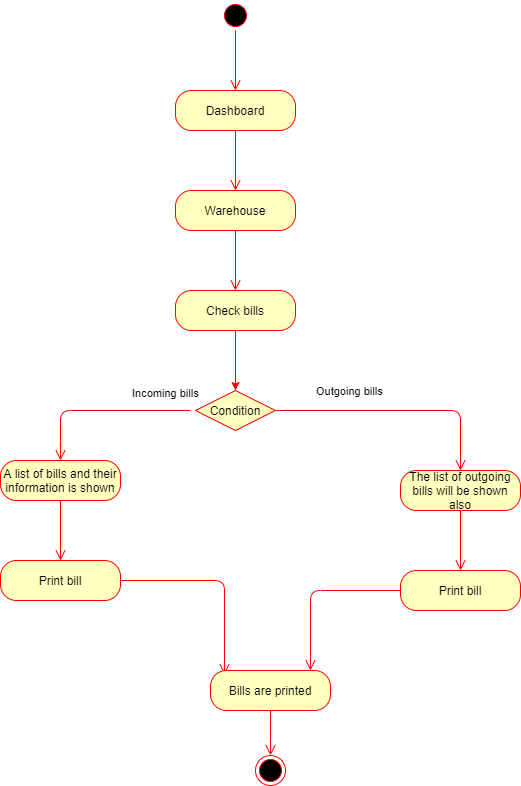

The diagram above was exported from draw.io. Its source (the exported page's mxGraphModel, read from the mxfile embedded in the PNG):
<mxGraphModel dx="868" dy="433" grid="1" gridSize="10" guides="1" tooltips="1" connect="1" arrows="1" fold="1" page="1" pageScale="1" pageWidth="850" pageHeight="1100" math="0" shadow="0">
  <root>
    <mxCell id="j-PllLtxFa0i0_d6HRj1-0" />
    <mxCell id="j-PllLtxFa0i0_d6HRj1-1" parent="j-PllLtxFa0i0_d6HRj1-0" />
    <mxCell id="j-PllLtxFa0i0_d6HRj1-2" value="" style="ellipse;html=1;shape=startState;fillColor=#000000;strokeColor=#ff0000;" parent="j-PllLtxFa0i0_d6HRj1-1" vertex="1">
      <mxGeometry x="410" y="10" width="30" height="30" as="geometry" />
    </mxCell>
    <mxCell id="j-PllLtxFa0i0_d6HRj1-3" value="" style="edgeStyle=orthogonalEdgeStyle;html=1;verticalAlign=bottom;endArrow=open;endSize=8;strokeColor=#ff0000;" parent="j-PllLtxFa0i0_d6HRj1-1" source="j-PllLtxFa0i0_d6HRj1-2" edge="1">
      <mxGeometry relative="1" as="geometry">
        <mxPoint x="425" y="100" as="targetPoint" />
      </mxGeometry>
    </mxCell>
    <mxCell id="j-PllLtxFa0i0_d6HRj1-4" value="Dashboard" style="rounded=1;whiteSpace=wrap;html=1;arcSize=40;fontColor=#000000;fillColor=#ffffc0;strokeColor=#ff0000;" parent="j-PllLtxFa0i0_d6HRj1-1" vertex="1">
      <mxGeometry x="365" y="100" width="120" height="40" as="geometry" />
    </mxCell>
    <mxCell id="j-PllLtxFa0i0_d6HRj1-5" value="" style="edgeStyle=orthogonalEdgeStyle;html=1;verticalAlign=bottom;endArrow=open;endSize=8;strokeColor=#ff0000;" parent="j-PllLtxFa0i0_d6HRj1-1" source="j-PllLtxFa0i0_d6HRj1-4" edge="1">
      <mxGeometry relative="1" as="geometry">
        <mxPoint x="425" y="200" as="targetPoint" />
      </mxGeometry>
    </mxCell>
    <mxCell id="j-PllLtxFa0i0_d6HRj1-6" value="Warehouse" style="rounded=1;whiteSpace=wrap;html=1;arcSize=40;fontColor=#000000;fillColor=#ffffc0;strokeColor=#ff0000;" parent="j-PllLtxFa0i0_d6HRj1-1" vertex="1">
      <mxGeometry x="365" y="200" width="120" height="40" as="geometry" />
    </mxCell>
    <mxCell id="j-PllLtxFa0i0_d6HRj1-7" value="" style="edgeStyle=orthogonalEdgeStyle;html=1;verticalAlign=bottom;endArrow=open;endSize=8;strokeColor=#ff0000;" parent="j-PllLtxFa0i0_d6HRj1-1" source="j-PllLtxFa0i0_d6HRj1-6" edge="1">
      <mxGeometry relative="1" as="geometry">
        <mxPoint x="425" y="300" as="targetPoint" />
      </mxGeometry>
    </mxCell>
    <mxCell id="j-PllLtxFa0i0_d6HRj1-13" value="" style="edgeStyle=orthogonalEdgeStyle;rounded=0;orthogonalLoop=1;jettySize=auto;html=1;strokeColor=#FF0000;" parent="j-PllLtxFa0i0_d6HRj1-1" source="j-PllLtxFa0i0_d6HRj1-8" target="j-PllLtxFa0i0_d6HRj1-10" edge="1">
      <mxGeometry relative="1" as="geometry" />
    </mxCell>
    <mxCell id="j-PllLtxFa0i0_d6HRj1-8" value="Check bills" style="rounded=1;whiteSpace=wrap;html=1;arcSize=40;fontColor=#000000;fillColor=#ffffc0;strokeColor=#ff0000;" parent="j-PllLtxFa0i0_d6HRj1-1" vertex="1">
      <mxGeometry x="365" y="300" width="120" height="40" as="geometry" />
    </mxCell>
    <mxCell id="j-PllLtxFa0i0_d6HRj1-10" value="Condition" style="rhombus;whiteSpace=wrap;html=1;fillColor=#ffffc0;strokeColor=#ff0000;" parent="j-PllLtxFa0i0_d6HRj1-1" vertex="1">
      <mxGeometry x="385" y="400" width="80" height="40" as="geometry" />
    </mxCell>
    <mxCell id="j-PllLtxFa0i0_d6HRj1-11" value="Outgoing bills" style="edgeStyle=orthogonalEdgeStyle;html=1;align=left;verticalAlign=bottom;endArrow=open;endSize=8;strokeColor=#ff0000;" parent="j-PllLtxFa0i0_d6HRj1-1" source="j-PllLtxFa0i0_d6HRj1-10" edge="1">
      <mxGeometry x="-0.6842" y="10" relative="1" as="geometry">
        <mxPoint x="650" y="480" as="targetPoint" />
        <mxPoint as="offset" />
      </mxGeometry>
    </mxCell>
    <mxCell id="j-PllLtxFa0i0_d6HRj1-12" value="Incoming bills" style="edgeStyle=orthogonalEdgeStyle;html=1;align=left;verticalAlign=top;endArrow=open;endSize=8;strokeColor=#ff0000;" parent="j-PllLtxFa0i0_d6HRj1-1" edge="1">
      <mxGeometry x="-0.3333" y="-30" relative="1" as="geometry">
        <mxPoint x="250" y="470" as="targetPoint" />
        <mxPoint x="380" y="420" as="sourcePoint" />
        <Array as="points">
          <mxPoint x="250" y="420" />
          <mxPoint x="250" y="460" />
        </Array>
        <mxPoint as="offset" />
      </mxGeometry>
    </mxCell>
    <mxCell id="j-PllLtxFa0i0_d6HRj1-16" value="A list of bills and their information is shown" style="rounded=1;whiteSpace=wrap;html=1;arcSize=40;fontColor=#000000;fillColor=#ffffc0;strokeColor=#ff0000;" parent="j-PllLtxFa0i0_d6HRj1-1" vertex="1">
      <mxGeometry x="190" y="470" width="120" height="40" as="geometry" />
    </mxCell>
    <mxCell id="j-PllLtxFa0i0_d6HRj1-17" value="" style="edgeStyle=orthogonalEdgeStyle;html=1;verticalAlign=bottom;endArrow=open;endSize=8;strokeColor=#ff0000;" parent="j-PllLtxFa0i0_d6HRj1-1" source="j-PllLtxFa0i0_d6HRj1-16" edge="1">
      <mxGeometry relative="1" as="geometry">
        <mxPoint x="250" y="570" as="targetPoint" />
      </mxGeometry>
    </mxCell>
    <mxCell id="j-PllLtxFa0i0_d6HRj1-18" value="Print bill" style="rounded=1;whiteSpace=wrap;html=1;arcSize=40;fontColor=#000000;fillColor=#ffffc0;strokeColor=#ff0000;" parent="j-PllLtxFa0i0_d6HRj1-1" vertex="1">
      <mxGeometry x="190" y="570" width="120" height="40" as="geometry" />
    </mxCell>
    <mxCell id="j-PllLtxFa0i0_d6HRj1-19" value="" style="edgeStyle=orthogonalEdgeStyle;html=1;verticalAlign=bottom;endArrow=open;endSize=8;strokeColor=#ff0000;entryX=0.117;entryY=0.1;entryDx=0;entryDy=0;entryPerimeter=0;" parent="j-PllLtxFa0i0_d6HRj1-1" source="j-PllLtxFa0i0_d6HRj1-18" target="j-PllLtxFa0i0_d6HRj1-24" edge="1">
      <mxGeometry relative="1" as="geometry">
        <mxPoint x="250" y="680" as="targetPoint" />
      </mxGeometry>
    </mxCell>
    <mxCell id="j-PllLtxFa0i0_d6HRj1-20" value="The list of outgoing bills will be shown also" style="rounded=1;whiteSpace=wrap;html=1;arcSize=40;fontColor=#000000;fillColor=#ffffc0;strokeColor=#ff0000;" parent="j-PllLtxFa0i0_d6HRj1-1" vertex="1">
      <mxGeometry x="590" y="480" width="120" height="40" as="geometry" />
    </mxCell>
    <mxCell id="j-PllLtxFa0i0_d6HRj1-21" value="" style="edgeStyle=orthogonalEdgeStyle;html=1;verticalAlign=bottom;endArrow=open;endSize=8;strokeColor=#ff0000;" parent="j-PllLtxFa0i0_d6HRj1-1" source="j-PllLtxFa0i0_d6HRj1-20" edge="1">
      <mxGeometry relative="1" as="geometry">
        <mxPoint x="650" y="580" as="targetPoint" />
      </mxGeometry>
    </mxCell>
    <mxCell id="j-PllLtxFa0i0_d6HRj1-22" value="Print bill" style="rounded=1;whiteSpace=wrap;html=1;arcSize=40;fontColor=#000000;fillColor=#ffffc0;strokeColor=#ff0000;" parent="j-PllLtxFa0i0_d6HRj1-1" vertex="1">
      <mxGeometry x="590" y="580" width="120" height="40" as="geometry" />
    </mxCell>
    <mxCell id="j-PllLtxFa0i0_d6HRj1-23" value="" style="edgeStyle=orthogonalEdgeStyle;html=1;verticalAlign=bottom;endArrow=open;endSize=8;strokeColor=#ff0000;entryX=0.833;entryY=0;entryDx=0;entryDy=0;entryPerimeter=0;" parent="j-PllLtxFa0i0_d6HRj1-1" source="j-PllLtxFa0i0_d6HRj1-22" target="j-PllLtxFa0i0_d6HRj1-24" edge="1">
      <mxGeometry relative="1" as="geometry">
        <mxPoint x="650" y="680" as="targetPoint" />
      </mxGeometry>
    </mxCell>
    <mxCell id="j-PllLtxFa0i0_d6HRj1-24" value="Bills are printed" style="rounded=1;whiteSpace=wrap;html=1;arcSize=40;fontColor=#000000;fillColor=#ffffc0;strokeColor=#ff0000;" parent="j-PllLtxFa0i0_d6HRj1-1" vertex="1">
      <mxGeometry x="400" y="680" width="120" height="40" as="geometry" />
    </mxCell>
    <mxCell id="j-PllLtxFa0i0_d6HRj1-25" value="" style="edgeStyle=orthogonalEdgeStyle;html=1;verticalAlign=bottom;endArrow=open;endSize=8;strokeColor=#ff0000;" parent="j-PllLtxFa0i0_d6HRj1-1" source="j-PllLtxFa0i0_d6HRj1-24" target="j-PllLtxFa0i0_d6HRj1-26" edge="1">
      <mxGeometry relative="1" as="geometry">
        <mxPoint x="460" y="780" as="targetPoint" />
      </mxGeometry>
    </mxCell>
    <mxCell id="j-PllLtxFa0i0_d6HRj1-26" value="" style="ellipse;html=1;shape=endState;fillColor=#000000;strokeColor=#ff0000;" parent="j-PllLtxFa0i0_d6HRj1-1" vertex="1">
      <mxGeometry x="445" y="765" width="30" height="30" as="geometry" />
    </mxCell>
  </root>
</mxGraphModel>